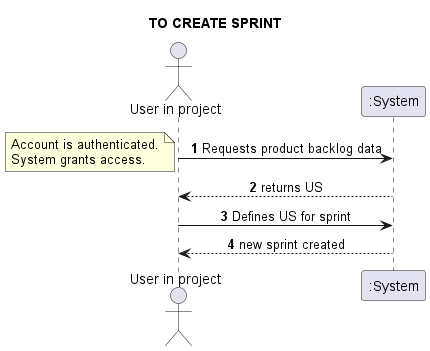

The diagram above was rendered by PlantUML. Its source (embedded in the PNG):
@startuml
skinparam sequenceMessageAlign center
title TO CREATE SPRINT
actor "User in project" as UIP
autonumber
UIP -> ":System": Requests product backlog data
note left
Account is authenticated.
System grants access.
end note
UIP <-- ":System": returns US
UIP -> ":System": Defines US for sprint
UIP <-- ":System": new sprint created
@enduml